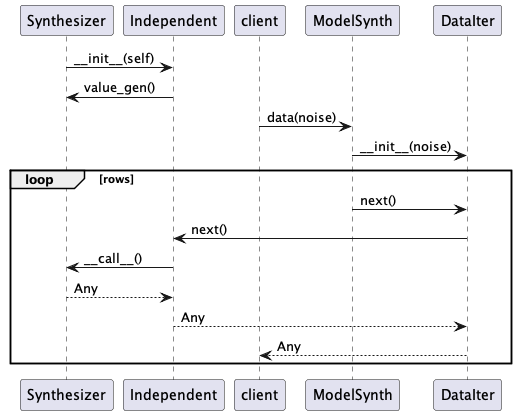

The diagram above was rendered by PlantUML. Its source (embedded in the PNG):
@startuml
Synthesizer -> Independent : ~__init__(self)
Independent -> Synthesizer : value_gen()

client -> ModelSynth : data(noise)
ModelSynth -> DataIter : ~__init__(noise)
loop rows
    ModelSynth -> DataIter : next()
    DataIter -> Independent : next()
    Independent -> Synthesizer : ~__call__()
    Synthesizer --> Independent : Any
    Independent --> DataIter : Any
    DataIter --> client : Any
end
@enduml